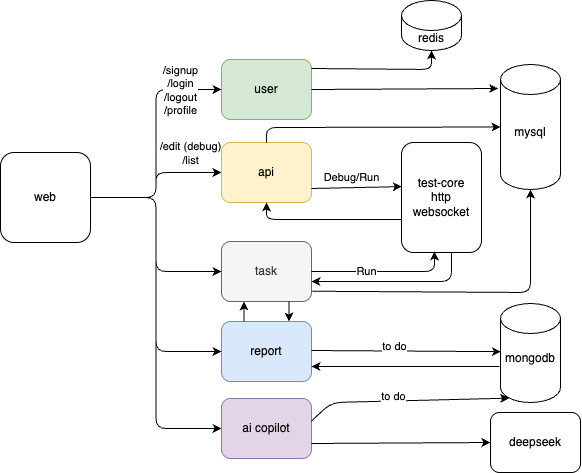

The diagram above was exported from draw.io. Its source (the exported page's mxGraphModel, read from the mxfile embedded in the PNG):
<mxGraphModel dx="500" dy="317" grid="1" gridSize="10" guides="1" tooltips="1" connect="1" arrows="1" fold="1" page="1" pageScale="1" pageWidth="850" pageHeight="1100" math="0" shadow="0">
  <root>
    <mxCell id="0" />
    <mxCell id="1" parent="0" />
    <mxCell id="6R3quX87OTXVOow-AGSZ-9" value="" style="edgeStyle=orthogonalEdgeStyle;rounded=1;orthogonalLoop=1;jettySize=auto;html=1;curved=0;" edge="1" parent="1" source="6R3quX87OTXVOow-AGSZ-4" target="6R3quX87OTXVOow-AGSZ-1">
      <mxGeometry relative="1" as="geometry" />
    </mxCell>
    <mxCell id="6R3quX87OTXVOow-AGSZ-44" value="/edit (debug)&lt;br&gt;/list" style="edgeLabel;html=1;align=center;verticalAlign=middle;resizable=0;points=[];" vertex="1" connectable="0" parent="6R3quX87OTXVOow-AGSZ-9">
      <mxGeometry x="0.3915" y="3" relative="1" as="geometry">
        <mxPoint x="16" y="-16" as="offset" />
      </mxGeometry>
    </mxCell>
    <mxCell id="6R3quX87OTXVOow-AGSZ-4" value="&lt;div&gt;&lt;span style=&quot;background-color: transparent; color: light-dark(rgb(0, 0, 0), rgb(255, 255, 255));&quot;&gt;web&lt;/span&gt;&lt;/div&gt;" style="whiteSpace=wrap;html=1;aspect=fixed;fillStyle=auto;rounded=1;" vertex="1" parent="1">
      <mxGeometry x="139" y="300" width="90" height="90" as="geometry" />
    </mxCell>
    <mxCell id="6R3quX87OTXVOow-AGSZ-5" value="user" style="rounded=1;whiteSpace=wrap;html=1;fillColor=#d5e8d4;strokeColor=#82b366;" vertex="1" parent="1">
      <mxGeometry x="360" y="207" width="90" height="60" as="geometry" />
    </mxCell>
    <mxCell id="6R3quX87OTXVOow-AGSZ-6" value="report" style="rounded=1;whiteSpace=wrap;html=1;fillColor=#dae8fc;strokeColor=#6c8ebf;" vertex="1" parent="1">
      <mxGeometry x="360" y="469" width="90" height="60" as="geometry" />
    </mxCell>
    <mxCell id="6R3quX87OTXVOow-AGSZ-7" value="task" style="rounded=1;whiteSpace=wrap;html=1;fillColor=#f5f5f5;strokeColor=#666666;fontColor=#333333;" vertex="1" parent="1">
      <mxGeometry x="360" y="389" width="90" height="60" as="geometry" />
    </mxCell>
    <mxCell id="6R3quX87OTXVOow-AGSZ-1" value="api" style="rounded=1;whiteSpace=wrap;html=1;fillColor=#fff2cc;strokeColor=#d6b656;" vertex="1" parent="1">
      <mxGeometry x="360" y="290" width="90" height="60" as="geometry" />
    </mxCell>
    <mxCell id="6R3quX87OTXVOow-AGSZ-13" value="redis" style="shape=cylinder3;whiteSpace=wrap;html=1;boundedLbl=1;backgroundOutline=1;size=15;" vertex="1" parent="1">
      <mxGeometry x="540" y="148" width="60" height="50" as="geometry" />
    </mxCell>
    <mxCell id="6R3quX87OTXVOow-AGSZ-20" value="mysql&lt;div&gt;&lt;br&gt;&lt;/div&gt;" style="shape=cylinder3;whiteSpace=wrap;html=1;boundedLbl=1;backgroundOutline=1;size=15;" vertex="1" parent="1">
      <mxGeometry x="639" y="212" width="60" height="125" as="geometry" />
    </mxCell>
    <mxCell id="6R3quX87OTXVOow-AGSZ-21" value="" style="endArrow=classic;html=1;rounded=0;exitX=1;exitY=0.75;exitDx=0;exitDy=0;entryX=0.003;entryY=0.392;entryDx=0;entryDy=0;entryPerimeter=0;" edge="1" parent="1">
      <mxGeometry width="50" height="50" relative="1" as="geometry">
        <mxPoint x="450" y="336" as="sourcePoint" />
        <mxPoint x="540.24" y="334.12" as="targetPoint" />
        <Array as="points" />
      </mxGeometry>
    </mxCell>
    <mxCell id="6R3quX87OTXVOow-AGSZ-47" value="Debug/Run" style="edgeLabel;html=1;align=center;verticalAlign=middle;resizable=0;points=[];" vertex="1" connectable="0" parent="6R3quX87OTXVOow-AGSZ-21">
      <mxGeometry x="-0.1224" y="2" relative="1" as="geometry">
        <mxPoint y="-8" as="offset" />
      </mxGeometry>
    </mxCell>
    <mxCell id="6R3quX87OTXVOow-AGSZ-22" value="" style="endArrow=classic;html=1;rounded=0;exitX=0.75;exitY=1;exitDx=0;exitDy=0;entryX=0.75;entryY=0;entryDx=0;entryDy=0;" edge="1" parent="1" source="6R3quX87OTXVOow-AGSZ-7" target="6R3quX87OTXVOow-AGSZ-6">
      <mxGeometry width="50" height="50" relative="1" as="geometry">
        <mxPoint x="450" y="420" as="sourcePoint" />
        <mxPoint x="490" y="460" as="targetPoint" />
        <Array as="points" />
      </mxGeometry>
    </mxCell>
    <mxCell id="6R3quX87OTXVOow-AGSZ-23" value="" style="endArrow=classic;html=1;rounded=0;exitX=1;exitY=0.5;exitDx=0;exitDy=0;entryX=-0.039;entryY=0.192;entryDx=0;entryDy=0;entryPerimeter=0;" edge="1" parent="1" source="6R3quX87OTXVOow-AGSZ-5" target="6R3quX87OTXVOow-AGSZ-20">
      <mxGeometry width="50" height="50" relative="1" as="geometry">
        <mxPoint x="460" y="407" as="sourcePoint" />
        <mxPoint x="643" y="302" as="targetPoint" />
      </mxGeometry>
    </mxCell>
    <mxCell id="6R3quX87OTXVOow-AGSZ-24" value="mongodb&lt;div&gt;&lt;br&gt;&lt;/div&gt;" style="shape=cylinder3;whiteSpace=wrap;html=1;boundedLbl=1;backgroundOutline=1;size=15;" vertex="1" parent="1">
      <mxGeometry x="639" y="451" width="60" height="99" as="geometry" />
    </mxCell>
    <mxCell id="6R3quX87OTXVOow-AGSZ-25" value="" style="endArrow=classic;html=1;rounded=0;exitX=1;exitY=0.5;exitDx=0;exitDy=0;entryX=0.008;entryY=0.456;entryDx=0;entryDy=0;entryPerimeter=0;" edge="1" parent="1">
      <mxGeometry width="50" height="50" relative="1" as="geometry">
        <mxPoint x="450" y="498" as="sourcePoint" />
        <mxPoint x="639.48" y="499.144" as="targetPoint" />
      </mxGeometry>
    </mxCell>
    <mxCell id="6R3quX87OTXVOow-AGSZ-39" value="to do" style="edgeLabel;html=1;align=center;verticalAlign=middle;resizable=0;points=[];" vertex="1" connectable="0" parent="6R3quX87OTXVOow-AGSZ-25">
      <mxGeometry x="-0.1285" y="1" relative="1" as="geometry">
        <mxPoint y="-4" as="offset" />
      </mxGeometry>
    </mxCell>
    <mxCell id="6R3quX87OTXVOow-AGSZ-26" value="" style="edgeStyle=orthogonalEdgeStyle;rounded=1;orthogonalLoop=1;jettySize=auto;html=1;entryX=0;entryY=0.5;entryDx=0;entryDy=0;exitX=1;exitY=0.5;exitDx=0;exitDy=0;curved=0;" edge="1" parent="1" source="6R3quX87OTXVOow-AGSZ-4" target="6R3quX87OTXVOow-AGSZ-7">
      <mxGeometry relative="1" as="geometry">
        <mxPoint x="219.9999999999999" y="334" as="sourcePoint" />
        <mxPoint x="370" y="344" as="targetPoint" />
      </mxGeometry>
    </mxCell>
    <mxCell id="6R3quX87OTXVOow-AGSZ-27" value="" style="edgeStyle=orthogonalEdgeStyle;rounded=1;orthogonalLoop=1;jettySize=auto;html=1;entryX=0;entryY=0.5;entryDx=0;entryDy=0;exitX=1;exitY=0.5;exitDx=0;exitDy=0;curved=0;" edge="1" parent="1" source="6R3quX87OTXVOow-AGSZ-4" target="6R3quX87OTXVOow-AGSZ-5">
      <mxGeometry relative="1" as="geometry">
        <mxPoint x="219.9999999999999" y="322" as="sourcePoint" />
        <mxPoint x="370" y="407" as="targetPoint" />
      </mxGeometry>
    </mxCell>
    <mxCell id="6R3quX87OTXVOow-AGSZ-46" value="/signup&lt;br&gt;/login&lt;br&gt;/logout&lt;br&gt;/profile" style="edgeLabel;html=1;align=center;verticalAlign=middle;resizable=0;points=[];" vertex="1" connectable="0" parent="6R3quX87OTXVOow-AGSZ-27">
      <mxGeometry x="0.6147" y="-1" relative="1" as="geometry">
        <mxPoint x="5" as="offset" />
      </mxGeometry>
    </mxCell>
    <mxCell id="6R3quX87OTXVOow-AGSZ-29" value="" style="edgeStyle=orthogonalEdgeStyle;rounded=1;orthogonalLoop=1;jettySize=auto;html=1;entryX=0;entryY=0.5;entryDx=0;entryDy=0;exitX=1;exitY=0.5;exitDx=0;exitDy=0;curved=0;" edge="1" parent="1" source="6R3quX87OTXVOow-AGSZ-4" target="6R3quX87OTXVOow-AGSZ-6">
      <mxGeometry relative="1" as="geometry">
        <mxPoint x="230" y="355" as="sourcePoint" />
        <mxPoint x="370" y="430" as="targetPoint" />
      </mxGeometry>
    </mxCell>
    <mxCell id="6R3quX87OTXVOow-AGSZ-31" value="" style="edgeStyle=orthogonalEdgeStyle;rounded=1;orthogonalLoop=1;jettySize=auto;html=1;entryX=0;entryY=0.5;entryDx=0;entryDy=0;exitX=1;exitY=0.5;exitDx=0;exitDy=0;curved=0;" edge="1" parent="1" source="6R3quX87OTXVOow-AGSZ-4" target="6R3quX87OTXVOow-AGSZ-32">
      <mxGeometry relative="1" as="geometry">
        <mxPoint x="219.9999999999999" y="337" as="sourcePoint" />
        <mxPoint x="380" y="432" as="targetPoint" />
      </mxGeometry>
    </mxCell>
    <mxCell id="6R3quX87OTXVOow-AGSZ-32" value="ai copilot" style="rounded=1;whiteSpace=wrap;html=1;fillColor=#e1d5e7;strokeColor=#9673a6;" vertex="1" parent="1">
      <mxGeometry x="360" y="546" width="90" height="60" as="geometry" />
    </mxCell>
    <mxCell id="6R3quX87OTXVOow-AGSZ-33" value="deepseek" style="rounded=1;whiteSpace=wrap;html=1;" vertex="1" parent="1">
      <mxGeometry x="629" y="560" width="90" height="60" as="geometry" />
    </mxCell>
    <mxCell id="6R3quX87OTXVOow-AGSZ-34" value="" style="endArrow=classic;html=1;rounded=0;exitX=1;exitY=0.75;exitDx=0;exitDy=0;entryX=0;entryY=0.5;entryDx=0;entryDy=0;" edge="1" parent="1" source="6R3quX87OTXVOow-AGSZ-32" target="6R3quX87OTXVOow-AGSZ-33">
      <mxGeometry width="50" height="50" relative="1" as="geometry">
        <mxPoint x="460" y="501" as="sourcePoint" />
        <mxPoint x="622" y="504" as="targetPoint" />
      </mxGeometry>
    </mxCell>
    <mxCell id="6R3quX87OTXVOow-AGSZ-35" style="edgeStyle=orthogonalEdgeStyle;rounded=0;orthogonalLoop=1;jettySize=auto;html=1;exitX=0.5;exitY=1;exitDx=0;exitDy=0;exitPerimeter=0;" edge="1" parent="1">
      <mxGeometry relative="1" as="geometry">
        <mxPoint x="669" y="526" as="sourcePoint" />
        <mxPoint x="669" y="526" as="targetPoint" />
      </mxGeometry>
    </mxCell>
    <mxCell id="6R3quX87OTXVOow-AGSZ-40" value="" style="endArrow=classic;html=1;rounded=0;entryX=1;entryY=0.75;entryDx=0;entryDy=0;" edge="1" parent="1" target="6R3quX87OTXVOow-AGSZ-6">
      <mxGeometry width="50" height="50" relative="1" as="geometry">
        <mxPoint x="638" y="514" as="sourcePoint" />
        <mxPoint x="480" y="449" as="targetPoint" />
      </mxGeometry>
    </mxCell>
    <mxCell id="6R3quX87OTXVOow-AGSZ-41" value="test-core&lt;br&gt;http&lt;br&gt;websocket" style="rounded=1;whiteSpace=wrap;html=1;" vertex="1" parent="1">
      <mxGeometry x="540" y="290" width="80" height="110" as="geometry" />
    </mxCell>
    <mxCell id="6R3quX87OTXVOow-AGSZ-42" value="" style="endArrow=classic;html=1;rounded=1;exitX=0;exitY=0.7;exitDx=0;exitDy=0;exitPerimeter=0;entryX=0.5;entryY=1;entryDx=0;entryDy=0;curved=0;" edge="1" parent="1" source="6R3quX87OTXVOow-AGSZ-41" target="6R3quX87OTXVOow-AGSZ-1">
      <mxGeometry width="50" height="50" relative="1" as="geometry">
        <mxPoint x="525.5300000000002" y="367.7400000000001" as="sourcePoint" />
        <mxPoint x="405" y="358" as="targetPoint" />
        <Array as="points">
          <mxPoint x="405" y="367" />
        </Array>
      </mxGeometry>
    </mxCell>
    <mxCell id="6R3quX87OTXVOow-AGSZ-43" value="" style="endArrow=classic;html=1;rounded=1;exitX=0.5;exitY=0;exitDx=0;exitDy=0;entryX=0;entryY=0.5;entryDx=0;entryDy=0;entryPerimeter=0;curved=0;" edge="1" parent="1" source="6R3quX87OTXVOow-AGSZ-1" target="6R3quX87OTXVOow-AGSZ-20">
      <mxGeometry width="50" height="50" relative="1" as="geometry">
        <mxPoint x="520" y="380" as="sourcePoint" />
        <mxPoint x="638" y="270" as="targetPoint" />
        <Array as="points">
          <mxPoint x="405" y="275" />
        </Array>
      </mxGeometry>
    </mxCell>
    <mxCell id="6R3quX87OTXVOow-AGSZ-48" value="" style="endArrow=classic;html=1;rounded=1;entryX=1;entryY=0.75;entryDx=0;entryDy=0;curved=0;" edge="1" parent="1">
      <mxGeometry width="50" height="50" relative="1" as="geometry">
        <mxPoint x="590" y="400" as="sourcePoint" />
        <mxPoint x="450" y="428.9999999999999" as="targetPoint" />
        <Array as="points">
          <mxPoint x="590" y="429" />
        </Array>
      </mxGeometry>
    </mxCell>
    <mxCell id="6R3quX87OTXVOow-AGSZ-49" value="" style="endArrow=classic;html=1;rounded=1;exitX=1;exitY=0.5;exitDx=0;exitDy=0;entryX=0.5;entryY=1;entryDx=0;entryDy=0;curved=0;" edge="1" parent="1">
      <mxGeometry width="50" height="50" relative="1" as="geometry">
        <mxPoint x="450" y="418.9999999999999" as="sourcePoint" />
        <mxPoint x="573" y="399" as="targetPoint" />
        <Array as="points">
          <mxPoint x="573" y="419" />
        </Array>
      </mxGeometry>
    </mxCell>
    <mxCell id="6R3quX87OTXVOow-AGSZ-50" value="Run" style="edgeLabel;html=1;align=center;verticalAlign=middle;resizable=0;points=[];" vertex="1" connectable="0" parent="6R3quX87OTXVOow-AGSZ-49">
      <mxGeometry x="-0.2322" y="1" relative="1" as="geometry">
        <mxPoint y="1" as="offset" />
      </mxGeometry>
    </mxCell>
    <mxCell id="6R3quX87OTXVOow-AGSZ-51" value="" style="endArrow=classic;html=1;rounded=1;exitX=1;exitY=0.15;exitDx=0;exitDy=0;entryX=0.5;entryY=1;entryDx=0;entryDy=0;entryPerimeter=0;exitPerimeter=0;curved=0;" edge="1" parent="1" source="6R3quX87OTXVOow-AGSZ-5" target="6R3quX87OTXVOow-AGSZ-13">
      <mxGeometry width="50" height="50" relative="1" as="geometry">
        <mxPoint x="460" y="262" as="sourcePoint" />
        <mxPoint x="649" y="261" as="targetPoint" />
        <Array as="points">
          <mxPoint x="570" y="217" />
        </Array>
      </mxGeometry>
    </mxCell>
    <mxCell id="6R3quX87OTXVOow-AGSZ-52" value="" style="endArrow=classic;html=1;rounded=0;exitX=0.25;exitY=0;exitDx=0;exitDy=0;entryX=0.25;entryY=1;entryDx=0;entryDy=0;" edge="1" parent="1" source="6R3quX87OTXVOow-AGSZ-6" target="6R3quX87OTXVOow-AGSZ-7">
      <mxGeometry width="50" height="50" relative="1" as="geometry">
        <mxPoint x="460" y="430" as="sourcePoint" />
        <mxPoint x="679" y="464" as="targetPoint" />
        <Array as="points" />
      </mxGeometry>
    </mxCell>
    <mxCell id="6R3quX87OTXVOow-AGSZ-60" value="" style="endArrow=classic;html=1;rounded=1;exitX=0.997;exitY=0.379;exitDx=0;exitDy=0;entryX=0.145;entryY=1;entryDx=0;entryDy=-4.35;entryPerimeter=0;exitPerimeter=0;curved=0;" edge="1" parent="1" source="6R3quX87OTXVOow-AGSZ-32" target="6R3quX87OTXVOow-AGSZ-24">
      <mxGeometry width="50" height="50" relative="1" as="geometry">
        <mxPoint x="460" y="505" as="sourcePoint" />
        <mxPoint x="651" y="505" as="targetPoint" />
        <Array as="points">
          <mxPoint x="470" y="550" />
        </Array>
      </mxGeometry>
    </mxCell>
    <mxCell id="6R3quX87OTXVOow-AGSZ-61" value="to do" style="edgeLabel;html=1;align=center;verticalAlign=middle;resizable=0;points=[];" vertex="1" connectable="0" parent="6R3quX87OTXVOow-AGSZ-60">
      <mxGeometry x="-0.1285" y="1" relative="1" as="geometry">
        <mxPoint y="-4" as="offset" />
      </mxGeometry>
    </mxCell>
    <mxCell id="6R3quX87OTXVOow-AGSZ-62" value="" style="endArrow=classic;html=1;rounded=1;exitX=1.009;exitY=0.829;exitDx=0;exitDy=0;entryX=0.5;entryY=1;entryDx=0;entryDy=0;entryPerimeter=0;curved=0;exitPerimeter=0;" edge="1" parent="1" source="6R3quX87OTXVOow-AGSZ-7" target="6R3quX87OTXVOow-AGSZ-20">
      <mxGeometry width="50" height="50" relative="1" as="geometry">
        <mxPoint x="443" y="438.9999999999999" as="sourcePoint" />
        <mxPoint x="662" y="337.0000000000001" as="targetPoint" />
        <Array as="points">
          <mxPoint x="669" y="440" />
        </Array>
      </mxGeometry>
    </mxCell>
  </root>
</mxGraphModel>